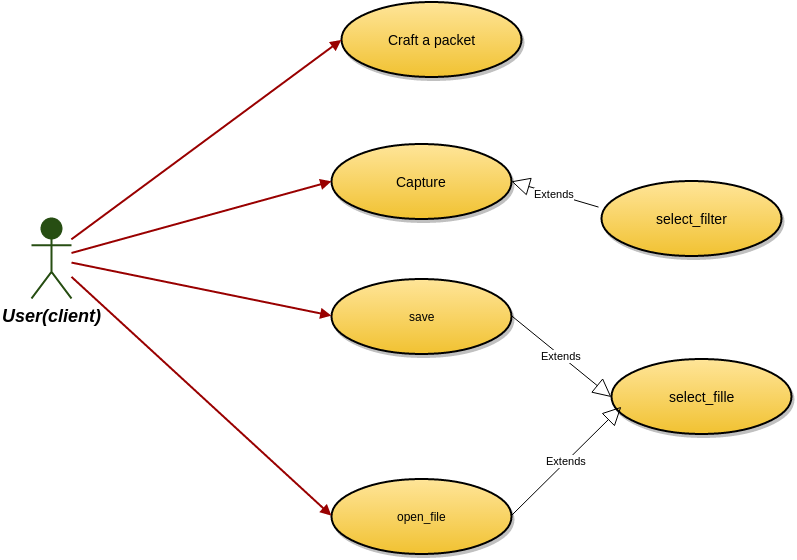

The diagram above was exported from draw.io. Its source (the exported page's mxGraphModel, read from the mxfile embedded in the PNG):
<mxGraphModel dx="1193" dy="660" grid="1" gridSize="10" guides="1" tooltips="1" connect="1" arrows="1" fold="1" page="0" pageScale="1.5" pageWidth="826" pageHeight="1169" background="#ffffff" math="0" shadow="0">
  <root>
    <mxCell id="0" style=";html=1;" />
    <mxCell id="1" style=";html=1;" parent="0" />
    <mxCell id="91" value="User(client)" style="shape=umlActor;verticalLabelPosition=bottom;verticalAlign=top;fillColor=#274E13;strokeColor=#274E13;fontStyle=3;fontSize=18;fontFamily=Helvetica;strokeWidth=2;html=1;" parent="1" vertex="1">
      <mxGeometry x="110" y="420" width="40" height="80" as="geometry" />
    </mxCell>
    <mxCell id="123" value="&lt;font style=&quot;font-size: 14px&quot;&gt;Capture&lt;/font&gt;" style="shape=mxgraph.flowchart.on-page_reference;fillColor=#FFE599;strokeColor=black;strokeWidth=2;shadow=1;gradientColor=#F1C232;html=1;" parent="1" vertex="1">
      <mxGeometry x="410" y="345.5" width="180" height="75" as="geometry" />
    </mxCell>
    <mxCell id="124" value="save" style="shape=mxgraph.flowchart.on-page_reference;fillColor=#FFE599;strokeColor=black;strokeWidth=2;shadow=1;gradientColor=#F1C232;html=1;" parent="1" vertex="1">
      <mxGeometry x="410" y="480" width="180" height="75" as="geometry" />
    </mxCell>
    <mxCell id="125" value="open_file" style="shape=mxgraph.flowchart.on-page_reference;fillColor=#FFE599;strokeColor=black;strokeWidth=2;shadow=1;gradientColor=#F1C232;html=1;" parent="1" vertex="1">
      <mxGeometry x="410" y="680" width="180" height="75" as="geometry" />
    </mxCell>
    <mxCell id="142" value="" style="edgeStyle=none;entryX=0;entryY=0.5;entryPerimeter=0;strokeWidth=2;endArrow=block;endFill=1;strokeColor=#990000;html=1;" parent="1" source="91" target="123" edge="1">
      <mxGeometry width="100" height="100" as="geometry">
        <mxPoint y="100" as="sourcePoint" />
        <mxPoint x="100" as="targetPoint" />
      </mxGeometry>
    </mxCell>
    <mxCell id="143" value="" style="edgeStyle=none;entryX=0;entryY=0.5;entryPerimeter=0;strokeWidth=2;endArrow=block;endFill=1;strokeColor=#990000;html=1;" parent="1" source="91" target="124" edge="1">
      <mxGeometry width="100" height="100" as="geometry">
        <mxPoint y="100" as="sourcePoint" />
        <mxPoint x="100" as="targetPoint" />
      </mxGeometry>
    </mxCell>
    <mxCell id="144" value="" style="edgeStyle=none;entryX=0;entryY=0.5;entryPerimeter=0;strokeWidth=2;endArrow=block;endFill=1;strokeColor=#990000;html=1;" parent="1" source="91" target="125" edge="1">
      <mxGeometry width="100" height="100" as="geometry">
        <mxPoint y="100" as="sourcePoint" />
        <mxPoint x="100" as="targetPoint" />
      </mxGeometry>
    </mxCell>
    <mxCell id="496a0ec756ebe076-170" value="&lt;span style=&quot;font-size: 14px ; line-height: 16.8px&quot;&gt;Craft a packet&lt;/span&gt;" style="shape=mxgraph.flowchart.on-page_reference;fillColor=#FFE599;strokeColor=black;strokeWidth=2;shadow=1;gradientColor=#F1C232;html=1;" vertex="1" parent="1">
      <mxGeometry x="420" y="203.5" width="180" height="75" as="geometry" />
    </mxCell>
    <mxCell id="496a0ec756ebe076-171" value="" style="edgeStyle=none;entryX=0;entryY=0.5;entryPerimeter=0;strokeWidth=2;endArrow=block;endFill=1;strokeColor=#990000;html=1;exitX=1;exitY=0.3333333333333333;exitPerimeter=0;" edge="1" target="496a0ec756ebe076-170" parent="1">
      <mxGeometry x="30" y="-119" width="100" height="100" as="geometry">
        <mxPoint x="149.8571428571429" y="440.8571428571429" as="sourcePoint" />
        <mxPoint x="130" y="-119" as="targetPoint" />
      </mxGeometry>
    </mxCell>
    <mxCell id="496a0ec756ebe076-175" style="edgeStyle=orthogonalEdgeStyle;rounded=0;html=1;exitX=0.145;exitY=0.145;exitPerimeter=0;entryX=0.145;entryY=0.145;entryPerimeter=0;jettySize=auto;orthogonalLoop=1;" edge="1" parent="1" source="124" target="124">
      <mxGeometry relative="1" as="geometry" />
    </mxCell>
    <mxCell id="496a0ec756ebe076-176" value="&lt;font style=&quot;font-size: 14px&quot;&gt;select_filter&lt;/font&gt;" style="shape=mxgraph.flowchart.on-page_reference;fillColor=#FFE599;strokeColor=black;strokeWidth=2;shadow=1;gradientColor=#F1C232;html=1;" vertex="1" parent="1">
      <mxGeometry x="680" y="382.5" width="180" height="75" as="geometry" />
    </mxCell>
    <mxCell id="496a0ec756ebe076-178" value="Extends" style="endArrow=block;endSize=16;endFill=0;html=1;entryX=1;entryY=0.5;entryPerimeter=0;exitX=-0.017;exitY=0.344;exitPerimeter=0;" edge="1" parent="1" source="496a0ec756ebe076-176" target="123">
      <mxGeometry width="160" relative="1" as="geometry">
        <mxPoint x="-10" y="120" as="sourcePoint" />
        <mxPoint x="150" y="120" as="targetPoint" />
      </mxGeometry>
    </mxCell>
    <mxCell id="496a0ec756ebe076-179" value="&lt;font style=&quot;font-size: 14px&quot;&gt;select_fille&lt;/font&gt;" style="shape=mxgraph.flowchart.on-page_reference;fillColor=#FFE599;strokeColor=black;strokeWidth=2;shadow=1;gradientColor=#F1C232;html=1;" vertex="1" parent="1">
      <mxGeometry x="690" y="560.5" width="180" height="75" as="geometry" />
    </mxCell>
    <mxCell id="496a0ec756ebe076-180" value="Extends" style="endArrow=block;endSize=16;endFill=0;html=1;entryX=0;entryY=0.5;entryPerimeter=0;exitX=1;exitY=0.5;exitPerimeter=0;" edge="1" parent="1" source="124" target="496a0ec756ebe076-179">
      <mxGeometry x="599.8571428571429" y="392.57142857142867" width="160" as="geometry">
        <mxPoint x="687.0000000000002" y="418.28571428571445" as="sourcePoint" />
        <mxPoint x="599.8571428571429" y="392.57142857142867" as="targetPoint" />
        <Array as="points" />
      </mxGeometry>
    </mxCell>
    <mxCell id="496a0ec756ebe076-181" value="Extends" style="endArrow=block;endSize=16;endFill=0;html=1;entryX=0;entryY=0.5;entryPerimeter=0;exitX=1;exitY=0.5;exitPerimeter=0;" edge="1" parent="1" source="125">
      <mxGeometry x="609.8571428571429" y="402.57142857142867" width="160" as="geometry">
        <mxPoint x="599.8571428571429" y="526.8571428571429" as="sourcePoint" />
        <mxPoint x="699.8571428571429" y="608.2857142857144" as="targetPoint" />
        <Array as="points" />
      </mxGeometry>
    </mxCell>
  </root>
</mxGraphModel>